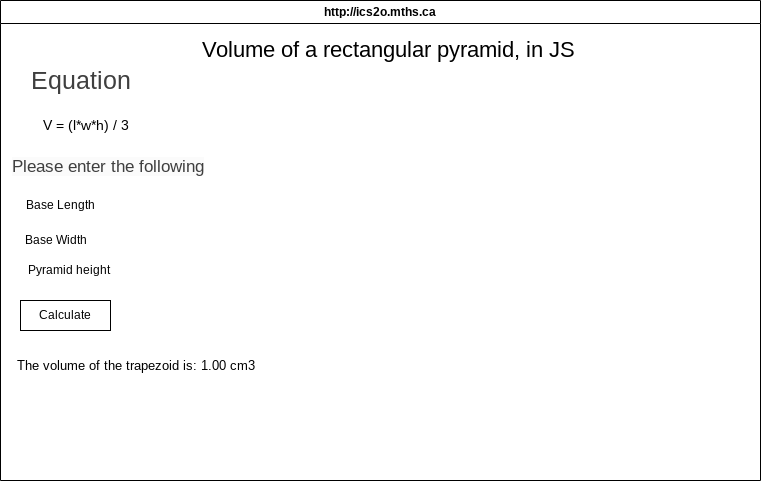

The diagram above was exported from draw.io. Its source (the exported page's mxGraphModel, read from the mxfile embedded in the PNG):
<mxGraphModel dx="766" dy="660" grid="1" gridSize="10" guides="1" tooltips="1" connect="1" arrows="1" fold="1" page="1" pageScale="1" pageWidth="850" pageHeight="1100" math="0" shadow="0">
  <root>
    <mxCell id="0" />
    <mxCell id="1" parent="0" />
    <mxCell id="7" value="http://ics2o.mths.ca" style="swimlane;whiteSpace=wrap;html=1;" parent="1" vertex="1">
      <mxGeometry x="40" y="40" width="760" height="480" as="geometry" />
    </mxCell>
    <mxCell id="8" value="&lt;span style=&quot;color: rgb(63, 63, 63); font-size: 25px;&quot;&gt;Equation&lt;/span&gt;" style="text;html=1;align=center;verticalAlign=middle;resizable=0;points=[];autosize=1;strokeColor=none;fillColor=none;fontSize=21;" parent="7" vertex="1">
      <mxGeometry x="20" y="60" width="120" height="40" as="geometry" />
    </mxCell>
    <mxCell id="11" value="&lt;font style=&quot;font-size: 14px;&quot;&gt;V = (l*w*h) / 3&lt;/font&gt;" style="text;html=1;align=center;verticalAlign=middle;resizable=0;points=[];autosize=1;strokeColor=none;fillColor=none;" parent="7" vertex="1">
      <mxGeometry x="30" y="110" width="110" height="30" as="geometry" />
    </mxCell>
    <mxCell id="12" value="&lt;div style=&quot;text-align: center;&quot;&gt;&lt;span style=&quot;background-color: transparent; text-wrap-mode: nowrap;&quot;&gt;&lt;font style=&quot;font-size: 22px;&quot;&gt;Volume of a rectangular pyramid, in JS&lt;/font&gt;&lt;/span&gt;&lt;/div&gt;" style="text;whiteSpace=wrap;html=1;" parent="7" vertex="1">
      <mxGeometry x="200" y="30" width="230" height="40" as="geometry" />
    </mxCell>
    <mxCell id="13" value="&lt;span style=&quot;color: rgb(63, 63, 63); font-family: Helvetica; font-size: 17px; font-style: normal; font-variant-ligatures: normal; font-variant-caps: normal; font-weight: 400; letter-spacing: normal; orphans: 2; text-align: center; text-indent: 0px; text-transform: none; widows: 2; word-spacing: 0px; -webkit-text-stroke-width: 0px; white-space: nowrap; background-color: rgb(251, 251, 251); text-decoration-thickness: initial; text-decoration-style: initial; text-decoration-color: initial; display: inline !important; float: none;&quot;&gt;Please enter the following&lt;/span&gt;" style="text;whiteSpace=wrap;html=1;" parent="7" vertex="1">
      <mxGeometry x="10" y="150" width="230" height="40" as="geometry" />
    </mxCell>
    <mxCell id="14" value="Base Length" style="text;html=1;align=center;verticalAlign=middle;resizable=0;points=[];autosize=1;strokeColor=none;fillColor=none;" parent="7" vertex="1">
      <mxGeometry x="15" y="190" width="90" height="30" as="geometry" />
    </mxCell>
    <mxCell id="15" value="&lt;span style=&quot;color: rgb(0, 0, 0);&quot;&gt;Base&amp;nbsp;&lt;span style=&quot;font-family: monospace; font-size: 0px; text-align: start;&quot;&gt;%3CmxGraphModel%3E%3Croot%3E%3CmxCell%20id%3D%220%22%2F%3E%3CmxCell%20id%3D%221%22%20parent%3D%220%22%2F%3E%3CmxCell%20id%3D%222%22%20value%3D%22%26lt%3Bspan%20style%3D%26quot%3Bcolor%3A%20rgb(0%2C%200%2C%200)%3B%26quot%3B%26gt%3BLength%20of%20H%26lt%3B%2Fspan%26gt%3B%22%20style%3D%22text%3Bhtml%3D1%3Balign%3Dcenter%3BverticalAlign%3Dmiddle%3Bresizable%3D0%3Bpoints%3D%5B%5D%3Bautosize%3D1%3BstrokeColor%3Dnone%3BfillColor%3Dnone%3B%22%20vertex%3D%221%22%20parent%3D%221%22%3E%3CmxGeometry%20x%3D%2265%22%20y%3D%22280%22%20width%3D%2290%22%20height%3D%2230%22%20as%3D%22geometry%22%2F%3E%3C%2FmxCell%3E%3C%2Froot%3E%3C%2FmxGraphModel%3E&lt;/span&gt;Width&lt;/span&gt;" style="text;html=1;align=center;verticalAlign=middle;resizable=0;points=[];autosize=1;strokeColor=none;fillColor=none;" parent="7" vertex="1">
      <mxGeometry x="15" y="225" width="80" height="30" as="geometry" />
    </mxCell>
    <mxCell id="23" value="&lt;span style=&quot;color: rgb(0, 0, 0);&quot;&gt;Pyramid height&amp;nbsp;&lt;/span&gt;&lt;span style=&quot;font-family: monospace; font-size: 0px; text-align: start;&quot;&gt;%3CmxGraphModel%3E%3Croot%3E%3CmxCell%20id%3D%220%22%2F%3E%3CmxCell%20id%3D%221%22%20parent%3D%220%22%2F%3E%3CmxCell%20id%3D%222%22%20value%3D%22%26lt%3Bspan%20style%3D%26quot%3Bcolor%3A%20rgb(0%2C%200%2C%200)%3B%26quot%3B%26gt%3BLength%20of%20H%26lt%3B%2Fspan%26gt%3B%22%20style%3D%22text%3Bhtml%3D1%3Balign%3Dcenter%3BverticalAlign%3Dmiddle%3Bresizable%3D0%3Bpoints%3D%5B%5D%3Bautosize%3D1%3BstrokeColor%3Dnone%3BfillColor%3Dnone%3B%22%20vertex%3D%221%22%20parent%3D%221%22%3E%3CmxGeometry%20x%3D%2265%22%20y%3D%22280%22%20width%3D%2290%22%20height%3D%2230%22%20as%3D%22geometry%22%2F%3E%3C%2FmxCell%3E%3C%2Froot%3E%3C%2FmxGraphModel%Height&lt;/span&gt;" style="text;html=1;align=center;verticalAlign=middle;resizable=0;points=[];autosize=1;strokeColor=none;fillColor=none;" parent="7" vertex="1">
      <mxGeometry x="15" y="255" width="110" height="30" as="geometry" />
    </mxCell>
    <mxCell id="24" value="Calculate" style="whiteSpace=wrap;html=1;" parent="7" vertex="1">
      <mxGeometry x="20" y="300" width="90" height="30" as="geometry" />
    </mxCell>
    <mxCell id="25" value="The volume of the trapezoid is: 1.00 cm3" style="text;html=1;align=center;verticalAlign=middle;resizable=0;points=[];autosize=1;strokeColor=none;fillColor=none;fontSize=13;" parent="7" vertex="1">
      <mxGeometry x="5" y="350" width="260" height="30" as="geometry" />
    </mxCell>
  </root>
</mxGraphModel>